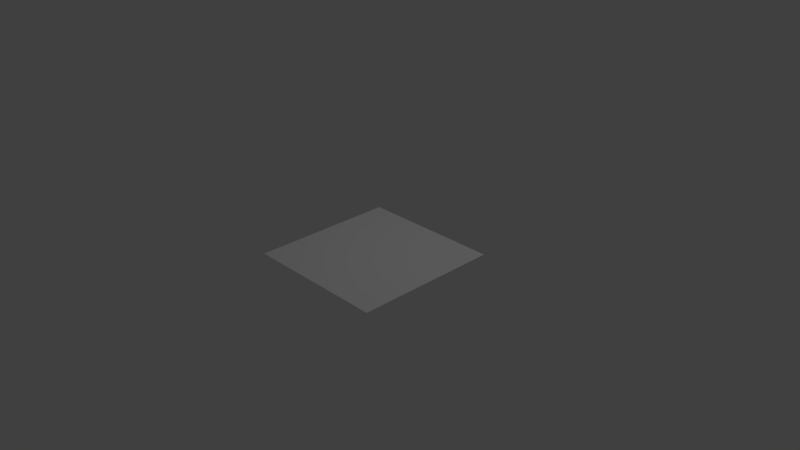 # Source: FloorTile.blend  (saved by Blender 2.77.0; exported with 4.5.12 LTS)
import bpy
from mathutils import Matrix  # noqa: F401  (used for matrix-valued properties, if any)

bpy.ops.wm.read_factory_settings(use_empty=True)
scene = bpy.context.scene
scene.name = 'Scene'

# ---- collections
col_collection_1 = bpy.data.collections.new('Collection 1'); scene.collection.children.link(col_collection_1)

# ---- materials (node trees are filled in below, after node groups)
mat_material = bpy.data.materials.new('Material')
mat_material.alpha_threshold = 0.0
mat_material.use_transparent_shadow = False
mat_material.roughness = 0.5
mat_material.line_color = (0.0, 0.0, 0.0, 1.0)

# ---- material node trees

# ---- world
world_world = bpy.data.worlds.new('World'); scene.world = world_world
world_world.color = (0.05088, 0.05088, 0.05088)
world_world.use_sun_shadow = False
world_world.sun_shadow_jitter_overblur = 0.0
world_world.cycles.sampling_method = 'MANUAL'

# ---- cameras
cam_camera = bpy.data.cameras.new('Camera')
cam_camera.clip_end = 100.0
cam_camera.lens = 35.0
cam_camera.sensor_width = 32.0
cam_camera.sensor_height = 18.0
cam_camera.ortho_scale = 7.314
cam_camera.dof.focus_distance = 0.0
cam_camera.dof.aperture_fstop = 128.0

# ---- lights
light_lamp = bpy.data.lights.new('Lamp', 'POINT')
light_lamp.transmission_factor = 0.0
light_lamp.cutoff_distance = 30.0
light_lamp.energy = 100.0
light_lamp.shadow_buffer_clip_start = 1.001
light_lamp.shadow_soft_size = 0.1
light_lamp.shadow_maximum_resolution = 0.006
light_lamp.use_absolute_resolution = True

# ---- meshes
me_plane = bpy.data.meshes.new('Plane')
me_plane.from_pydata([(-1.0, -1.0, 0.0), (1.0, -1.0, 0.0), (-1.0, 1.0, 0.0), (1.0, 1.0, 0.0)], [], [(0, 1, 3, 2)])
_uv = me_plane.uv_layers.new(name='UVMap')
_uv.uv.foreach_set('vector', [1.49e-07, 1.0, 0.0, 1.49e-07, 1.0, 0.0, 1.0, 1.0])
me_plane.materials.append(mat_material)
me_plane.use_remesh_preserve_volume = False
me_plane.use_remesh_preserve_attributes = False
me_plane.use_mirror_vertex_groups = False
me_plane.update()

# ---- objects
ob_plane = bpy.data.objects.new('Plane', me_plane)
ob_lamp = bpy.data.objects.new('Lamp', light_lamp)
ob_camera = bpy.data.objects.new('Camera', cam_camera)

# ---- transforms, parenting, visibility, modifiers, constraints
ob_plane.location = (0.0, 0.0, 0.0)
ob_plane.lineart.crease_threshold = 0.0
ob_lamp.location = (1.013, 1.005, 5.904)
ob_lamp.rotation_euler = (0.6503, 0.05522, 1.866)
ob_lamp.lock_rotations_4d = False
ob_lamp.empty_display_type = 'ARROWS'
ob_lamp.color = (0.0, 0.0, 0.0, 0.0)
ob_lamp.lineart.crease_threshold = 0.0
ob_camera.location = (7.481, -6.508, 5.344)
ob_camera.rotation_euler = (1.109, 0.01082, 0.8149)
ob_camera.lock_rotations_4d = False
ob_camera.empty_display_type = 'ARROWS'
ob_camera.color = (0.0, 0.0, 0.0, 0.0)
ob_camera.display_type = 'WIRE'
ob_camera.lineart.crease_threshold = 0.0

# ---- collection membership
col_collection_1.objects.link(ob_plane)
col_collection_1.objects.link(ob_lamp)
col_collection_1.objects.link(ob_camera)

# ---- scene / render settings (as saved in the file)
scene.camera = ob_camera
scene.frame_start = 1; scene.frame_end = 250; scene.frame_set(1)
scene.render.engine = 'BLENDER_EEVEE_NEXT'
scene.render.resolution_percentage = 50
scene.render.dither_intensity = 0.0
scene.cycles.use_denoising = False
scene.cycles.samples = 128
scene.cycles.sampling_pattern = 'TABULATED_SOBOL'
scene.cycles.light_sampling_threshold = 0.0
scene.cycles.use_adaptive_sampling = False
scene.cycles.use_light_tree = False
scene.cycles.blur_glossy = 0.0
scene.cycles.sample_clamp_indirect = 0.0
scene.view_settings.view_transform = 'Standard'
bpy.context.view_layer.update()

